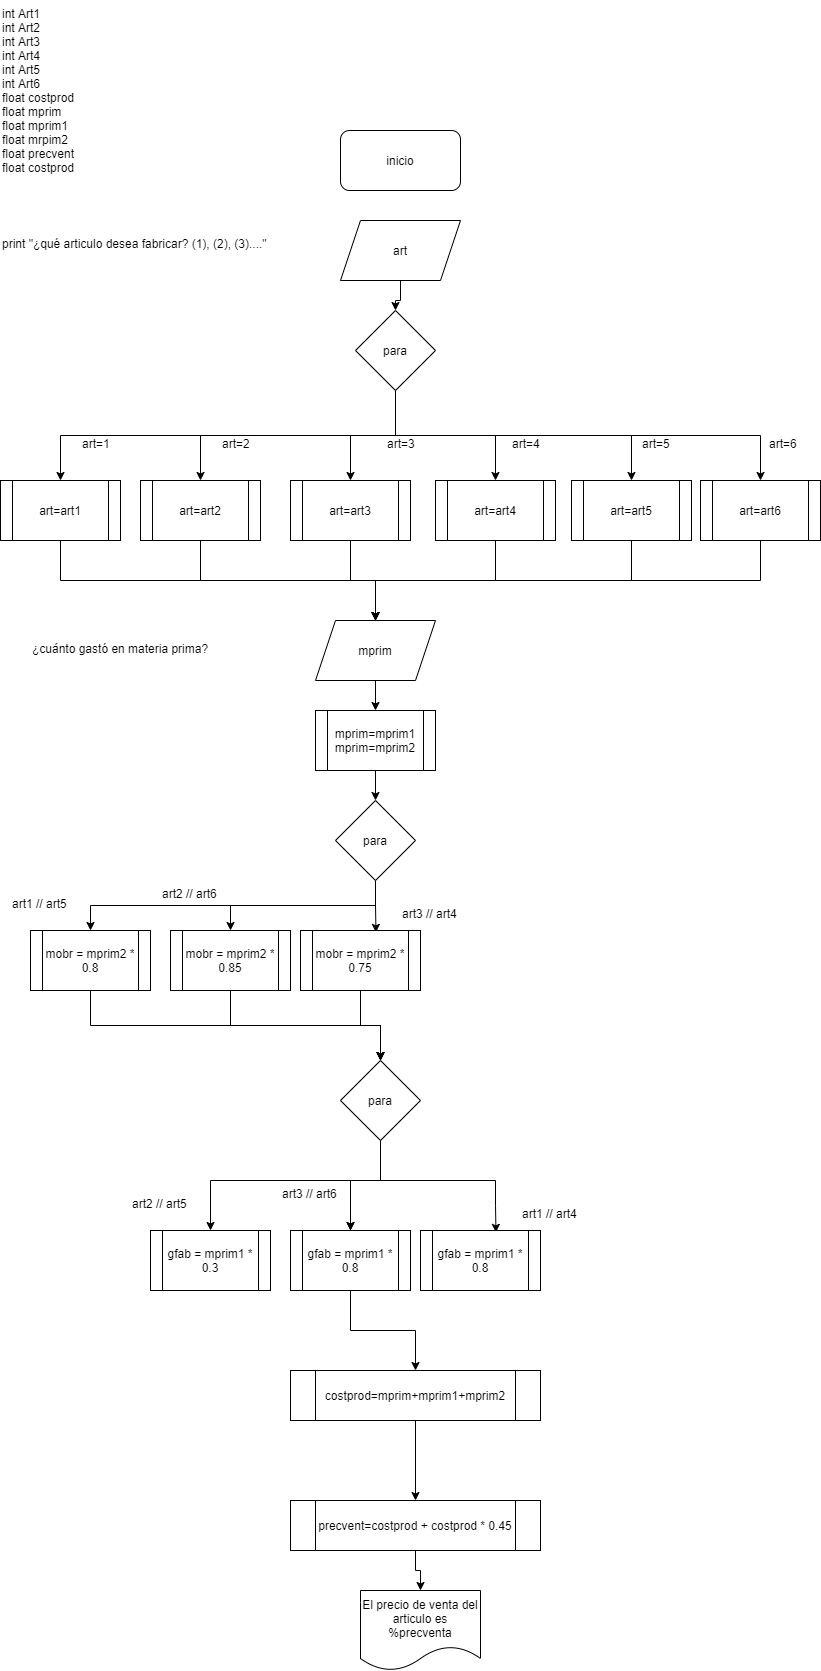

The diagram above was exported from draw.io. Its source (the exported page's mxGraphModel, read from the mxfile embedded in the PNG):
<mxGraphModel dx="912" dy="503" grid="1" gridSize="10" guides="1" tooltips="1" connect="1" arrows="1" fold="1" page="1" pageScale="1" pageWidth="827" pageHeight="1169" math="0" shadow="0">
  <root>
    <mxCell id="0" />
    <mxCell id="1" parent="0" />
    <mxCell id="OLMraAHZWGCSXZ7YJVd4-1" value="inicio&lt;br&gt;" style="rounded=1;whiteSpace=wrap;html=1;" vertex="1" parent="1">
      <mxGeometry x="350" y="230" width="120" height="60" as="geometry" />
    </mxCell>
    <mxCell id="OLMraAHZWGCSXZ7YJVd4-2" value="int Art1&#10;int Art2&#10;int Art3&#10;int Art4&#10;int Art5&#10;int Art6&#10;float costprod&#10;float mprim&#10;float mprim1&#10;float mrpim2&#10;float precvent&#10;float costprod" style="text;whiteSpace=wrap;html=1;" vertex="1" parent="1">
      <mxGeometry x="10" y="100" width="100" height="180" as="geometry" />
    </mxCell>
    <mxCell id="OLMraAHZWGCSXZ7YJVd4-25" value="" style="edgeStyle=orthogonalEdgeStyle;rounded=0;orthogonalLoop=1;jettySize=auto;html=1;" edge="1" parent="1" source="OLMraAHZWGCSXZ7YJVd4-3" target="OLMraAHZWGCSXZ7YJVd4-6">
      <mxGeometry relative="1" as="geometry" />
    </mxCell>
    <mxCell id="OLMraAHZWGCSXZ7YJVd4-3" value="art" style="shape=parallelogram;perimeter=parallelogramPerimeter;whiteSpace=wrap;html=1;fixedSize=1;" vertex="1" parent="1">
      <mxGeometry x="350" y="320" width="120" height="60" as="geometry" />
    </mxCell>
    <mxCell id="OLMraAHZWGCSXZ7YJVd4-4" value="print &quot;¿qué articulo desea fabricar? (1), (2), (3)....&quot;" style="text;whiteSpace=wrap;html=1;" vertex="1" parent="1">
      <mxGeometry x="10" y="330" width="290" height="30" as="geometry" />
    </mxCell>
    <mxCell id="OLMraAHZWGCSXZ7YJVd4-19" style="edgeStyle=orthogonalEdgeStyle;rounded=0;orthogonalLoop=1;jettySize=auto;html=1;exitX=0.5;exitY=1;exitDx=0;exitDy=0;" edge="1" parent="1" source="OLMraAHZWGCSXZ7YJVd4-6" target="OLMraAHZWGCSXZ7YJVd4-10">
      <mxGeometry relative="1" as="geometry" />
    </mxCell>
    <mxCell id="OLMraAHZWGCSXZ7YJVd4-20" style="edgeStyle=orthogonalEdgeStyle;rounded=0;orthogonalLoop=1;jettySize=auto;html=1;exitX=0.5;exitY=1;exitDx=0;exitDy=0;entryX=0.5;entryY=0;entryDx=0;entryDy=0;" edge="1" parent="1" source="OLMraAHZWGCSXZ7YJVd4-6" target="OLMraAHZWGCSXZ7YJVd4-11">
      <mxGeometry relative="1" as="geometry" />
    </mxCell>
    <mxCell id="OLMraAHZWGCSXZ7YJVd4-21" style="edgeStyle=orthogonalEdgeStyle;rounded=0;orthogonalLoop=1;jettySize=auto;html=1;exitX=0.5;exitY=1;exitDx=0;exitDy=0;" edge="1" parent="1" source="OLMraAHZWGCSXZ7YJVd4-6" target="OLMraAHZWGCSXZ7YJVd4-12">
      <mxGeometry relative="1" as="geometry" />
    </mxCell>
    <mxCell id="OLMraAHZWGCSXZ7YJVd4-22" style="edgeStyle=orthogonalEdgeStyle;rounded=0;orthogonalLoop=1;jettySize=auto;html=1;exitX=0.5;exitY=1;exitDx=0;exitDy=0;" edge="1" parent="1" source="OLMraAHZWGCSXZ7YJVd4-6" target="OLMraAHZWGCSXZ7YJVd4-9">
      <mxGeometry relative="1" as="geometry" />
    </mxCell>
    <mxCell id="OLMraAHZWGCSXZ7YJVd4-23" style="edgeStyle=orthogonalEdgeStyle;rounded=0;orthogonalLoop=1;jettySize=auto;html=1;exitX=0.5;exitY=1;exitDx=0;exitDy=0;entryX=0.5;entryY=0;entryDx=0;entryDy=0;" edge="1" parent="1" source="OLMraAHZWGCSXZ7YJVd4-6" target="OLMraAHZWGCSXZ7YJVd4-8">
      <mxGeometry relative="1" as="geometry" />
    </mxCell>
    <mxCell id="OLMraAHZWGCSXZ7YJVd4-24" style="edgeStyle=orthogonalEdgeStyle;rounded=0;orthogonalLoop=1;jettySize=auto;html=1;exitX=0.5;exitY=1;exitDx=0;exitDy=0;entryX=0.5;entryY=0;entryDx=0;entryDy=0;" edge="1" parent="1" source="OLMraAHZWGCSXZ7YJVd4-6" target="OLMraAHZWGCSXZ7YJVd4-7">
      <mxGeometry relative="1" as="geometry" />
    </mxCell>
    <mxCell id="OLMraAHZWGCSXZ7YJVd4-6" value="para" style="rhombus;whiteSpace=wrap;html=1;" vertex="1" parent="1">
      <mxGeometry x="365" y="410" width="80" height="80" as="geometry" />
    </mxCell>
    <mxCell id="OLMraAHZWGCSXZ7YJVd4-45" style="edgeStyle=orthogonalEdgeStyle;rounded=0;orthogonalLoop=1;jettySize=auto;html=1;exitX=0.5;exitY=1;exitDx=0;exitDy=0;entryX=0.5;entryY=0;entryDx=0;entryDy=0;" edge="1" parent="1" source="OLMraAHZWGCSXZ7YJVd4-7" target="OLMraAHZWGCSXZ7YJVd4-26">
      <mxGeometry relative="1" as="geometry" />
    </mxCell>
    <mxCell id="OLMraAHZWGCSXZ7YJVd4-7" value="art=art6" style="shape=process;whiteSpace=wrap;html=1;backgroundOutline=1;" vertex="1" parent="1">
      <mxGeometry x="710" y="580" width="120" height="60" as="geometry" />
    </mxCell>
    <mxCell id="OLMraAHZWGCSXZ7YJVd4-46" style="edgeStyle=orthogonalEdgeStyle;rounded=0;orthogonalLoop=1;jettySize=auto;html=1;exitX=0.5;exitY=1;exitDx=0;exitDy=0;" edge="1" parent="1" source="OLMraAHZWGCSXZ7YJVd4-8" target="OLMraAHZWGCSXZ7YJVd4-26">
      <mxGeometry relative="1" as="geometry" />
    </mxCell>
    <mxCell id="OLMraAHZWGCSXZ7YJVd4-8" value="art=art5" style="shape=process;whiteSpace=wrap;html=1;backgroundOutline=1;" vertex="1" parent="1">
      <mxGeometry x="581" y="580" width="120" height="60" as="geometry" />
    </mxCell>
    <mxCell id="OLMraAHZWGCSXZ7YJVd4-44" style="edgeStyle=orthogonalEdgeStyle;rounded=0;orthogonalLoop=1;jettySize=auto;html=1;exitX=0.5;exitY=1;exitDx=0;exitDy=0;entryX=0.5;entryY=0;entryDx=0;entryDy=0;" edge="1" parent="1" source="OLMraAHZWGCSXZ7YJVd4-9" target="OLMraAHZWGCSXZ7YJVd4-26">
      <mxGeometry relative="1" as="geometry" />
    </mxCell>
    <mxCell id="OLMraAHZWGCSXZ7YJVd4-9" value="art=art4" style="shape=process;whiteSpace=wrap;html=1;backgroundOutline=1;" vertex="1" parent="1">
      <mxGeometry x="445" y="580" width="120" height="60" as="geometry" />
    </mxCell>
    <mxCell id="OLMraAHZWGCSXZ7YJVd4-43" value="" style="edgeStyle=orthogonalEdgeStyle;rounded=0;orthogonalLoop=1;jettySize=auto;html=1;" edge="1" parent="1" source="OLMraAHZWGCSXZ7YJVd4-10" target="OLMraAHZWGCSXZ7YJVd4-26">
      <mxGeometry relative="1" as="geometry" />
    </mxCell>
    <mxCell id="OLMraAHZWGCSXZ7YJVd4-10" value="art=art3" style="shape=process;whiteSpace=wrap;html=1;backgroundOutline=1;" vertex="1" parent="1">
      <mxGeometry x="300" y="580" width="120" height="60" as="geometry" />
    </mxCell>
    <mxCell id="OLMraAHZWGCSXZ7YJVd4-42" style="edgeStyle=orthogonalEdgeStyle;rounded=0;orthogonalLoop=1;jettySize=auto;html=1;exitX=0.5;exitY=1;exitDx=0;exitDy=0;entryX=0.5;entryY=0;entryDx=0;entryDy=0;" edge="1" parent="1" source="OLMraAHZWGCSXZ7YJVd4-11" target="OLMraAHZWGCSXZ7YJVd4-26">
      <mxGeometry relative="1" as="geometry" />
    </mxCell>
    <mxCell id="OLMraAHZWGCSXZ7YJVd4-11" value="art=art2" style="shape=process;whiteSpace=wrap;html=1;backgroundOutline=1;" vertex="1" parent="1">
      <mxGeometry x="150" y="580" width="120" height="60" as="geometry" />
    </mxCell>
    <mxCell id="OLMraAHZWGCSXZ7YJVd4-41" style="edgeStyle=orthogonalEdgeStyle;rounded=0;orthogonalLoop=1;jettySize=auto;html=1;exitX=0.5;exitY=1;exitDx=0;exitDy=0;entryX=0.5;entryY=0;entryDx=0;entryDy=0;" edge="1" parent="1" source="OLMraAHZWGCSXZ7YJVd4-12" target="OLMraAHZWGCSXZ7YJVd4-26">
      <mxGeometry relative="1" as="geometry" />
    </mxCell>
    <mxCell id="OLMraAHZWGCSXZ7YJVd4-12" value="art=art1" style="shape=process;whiteSpace=wrap;html=1;backgroundOutline=1;" vertex="1" parent="1">
      <mxGeometry x="10" y="580" width="120" height="60" as="geometry" />
    </mxCell>
    <mxCell id="OLMraAHZWGCSXZ7YJVd4-13" value="art=1" style="text;whiteSpace=wrap;html=1;" vertex="1" parent="1">
      <mxGeometry x="90" y="530" width="50" height="30" as="geometry" />
    </mxCell>
    <mxCell id="OLMraAHZWGCSXZ7YJVd4-14" value="art=2" style="text;whiteSpace=wrap;html=1;" vertex="1" parent="1">
      <mxGeometry x="230" y="530" width="50" height="30" as="geometry" />
    </mxCell>
    <mxCell id="OLMraAHZWGCSXZ7YJVd4-15" value="art=3" style="text;whiteSpace=wrap;html=1;" vertex="1" parent="1">
      <mxGeometry x="395" y="530" width="50" height="30" as="geometry" />
    </mxCell>
    <mxCell id="OLMraAHZWGCSXZ7YJVd4-16" value="art=4" style="text;whiteSpace=wrap;html=1;" vertex="1" parent="1">
      <mxGeometry x="520" y="530" width="50" height="30" as="geometry" />
    </mxCell>
    <mxCell id="OLMraAHZWGCSXZ7YJVd4-17" value="art=5" style="text;whiteSpace=wrap;html=1;" vertex="1" parent="1">
      <mxGeometry x="650" y="530" width="50" height="30" as="geometry" />
    </mxCell>
    <mxCell id="OLMraAHZWGCSXZ7YJVd4-18" value="art=6" style="text;whiteSpace=wrap;html=1;" vertex="1" parent="1">
      <mxGeometry x="777" y="530" width="50" height="30" as="geometry" />
    </mxCell>
    <mxCell id="OLMraAHZWGCSXZ7YJVd4-47" value="" style="edgeStyle=orthogonalEdgeStyle;rounded=0;orthogonalLoop=1;jettySize=auto;html=1;" edge="1" parent="1" source="OLMraAHZWGCSXZ7YJVd4-26" target="OLMraAHZWGCSXZ7YJVd4-28">
      <mxGeometry relative="1" as="geometry" />
    </mxCell>
    <mxCell id="OLMraAHZWGCSXZ7YJVd4-26" value="mprim" style="shape=parallelogram;perimeter=parallelogramPerimeter;whiteSpace=wrap;html=1;fixedSize=1;" vertex="1" parent="1">
      <mxGeometry x="325" y="720" width="120" height="60" as="geometry" />
    </mxCell>
    <mxCell id="OLMraAHZWGCSXZ7YJVd4-27" value="¿cuánto gastó en materia prima?" style="text;whiteSpace=wrap;html=1;" vertex="1" parent="1">
      <mxGeometry x="40" y="735" width="200" height="30" as="geometry" />
    </mxCell>
    <mxCell id="OLMraAHZWGCSXZ7YJVd4-48" value="" style="edgeStyle=orthogonalEdgeStyle;rounded=0;orthogonalLoop=1;jettySize=auto;html=1;" edge="1" parent="1" source="OLMraAHZWGCSXZ7YJVd4-28" target="OLMraAHZWGCSXZ7YJVd4-29">
      <mxGeometry relative="1" as="geometry" />
    </mxCell>
    <mxCell id="OLMraAHZWGCSXZ7YJVd4-28" value="mprim=mprim1&#10;mprim=mprim2" style="shape=process;whiteSpace=wrap;html=1;backgroundOutline=1;" vertex="1" parent="1">
      <mxGeometry x="325" y="810" width="120" height="60" as="geometry" />
    </mxCell>
    <mxCell id="OLMraAHZWGCSXZ7YJVd4-37" style="edgeStyle=orthogonalEdgeStyle;rounded=0;orthogonalLoop=1;jettySize=auto;html=1;exitX=0.5;exitY=1;exitDx=0;exitDy=0;entryX=0.629;entryY=0.031;entryDx=0;entryDy=0;entryPerimeter=0;" edge="1" parent="1" source="OLMraAHZWGCSXZ7YJVd4-29" target="OLMraAHZWGCSXZ7YJVd4-32">
      <mxGeometry relative="1" as="geometry" />
    </mxCell>
    <mxCell id="OLMraAHZWGCSXZ7YJVd4-38" style="edgeStyle=orthogonalEdgeStyle;rounded=0;orthogonalLoop=1;jettySize=auto;html=1;exitX=0.5;exitY=1;exitDx=0;exitDy=0;" edge="1" parent="1" source="OLMraAHZWGCSXZ7YJVd4-29" target="OLMraAHZWGCSXZ7YJVd4-31">
      <mxGeometry relative="1" as="geometry" />
    </mxCell>
    <mxCell id="OLMraAHZWGCSXZ7YJVd4-39" style="edgeStyle=orthogonalEdgeStyle;rounded=0;orthogonalLoop=1;jettySize=auto;html=1;exitX=0.5;exitY=1;exitDx=0;exitDy=0;entryX=0.5;entryY=0;entryDx=0;entryDy=0;" edge="1" parent="1" source="OLMraAHZWGCSXZ7YJVd4-29" target="OLMraAHZWGCSXZ7YJVd4-30">
      <mxGeometry relative="1" as="geometry" />
    </mxCell>
    <mxCell id="OLMraAHZWGCSXZ7YJVd4-29" value="para" style="rhombus;whiteSpace=wrap;html=1;" vertex="1" parent="1">
      <mxGeometry x="345" y="900" width="80" height="80" as="geometry" />
    </mxCell>
    <mxCell id="OLMraAHZWGCSXZ7YJVd4-73" style="edgeStyle=orthogonalEdgeStyle;rounded=0;orthogonalLoop=1;jettySize=auto;html=1;exitX=0.5;exitY=1;exitDx=0;exitDy=0;" edge="1" parent="1" source="OLMraAHZWGCSXZ7YJVd4-30">
      <mxGeometry relative="1" as="geometry">
        <mxPoint x="390" y="1160" as="targetPoint" />
      </mxGeometry>
    </mxCell>
    <mxCell id="OLMraAHZWGCSXZ7YJVd4-30" value="mobr = mprim2 * 0.8" style="shape=process;whiteSpace=wrap;html=1;backgroundOutline=1;" vertex="1" parent="1">
      <mxGeometry x="40" y="1030" width="120" height="60" as="geometry" />
    </mxCell>
    <mxCell id="OLMraAHZWGCSXZ7YJVd4-72" style="edgeStyle=orthogonalEdgeStyle;rounded=0;orthogonalLoop=1;jettySize=auto;html=1;exitX=0.5;exitY=1;exitDx=0;exitDy=0;" edge="1" parent="1" source="OLMraAHZWGCSXZ7YJVd4-31" target="OLMraAHZWGCSXZ7YJVd4-67">
      <mxGeometry relative="1" as="geometry" />
    </mxCell>
    <mxCell id="OLMraAHZWGCSXZ7YJVd4-31" value="mobr = mprim2 * 0.85" style="shape=process;whiteSpace=wrap;html=1;backgroundOutline=1;" vertex="1" parent="1">
      <mxGeometry x="180" y="1030" width="120" height="60" as="geometry" />
    </mxCell>
    <mxCell id="OLMraAHZWGCSXZ7YJVd4-68" value="" style="edgeStyle=orthogonalEdgeStyle;rounded=0;orthogonalLoop=1;jettySize=auto;html=1;" edge="1" parent="1" target="OLMraAHZWGCSXZ7YJVd4-67">
      <mxGeometry relative="1" as="geometry">
        <mxPoint x="390" y="1150" as="sourcePoint" />
      </mxGeometry>
    </mxCell>
    <mxCell id="OLMraAHZWGCSXZ7YJVd4-71" style="edgeStyle=orthogonalEdgeStyle;rounded=0;orthogonalLoop=1;jettySize=auto;html=1;exitX=0.5;exitY=1;exitDx=0;exitDy=0;" edge="1" parent="1" source="OLMraAHZWGCSXZ7YJVd4-32" target="OLMraAHZWGCSXZ7YJVd4-67">
      <mxGeometry relative="1" as="geometry" />
    </mxCell>
    <mxCell id="OLMraAHZWGCSXZ7YJVd4-32" value="mobr = mprim2 * 0.75" style="shape=process;whiteSpace=wrap;html=1;backgroundOutline=1;" vertex="1" parent="1">
      <mxGeometry x="310" y="1030" width="120" height="60" as="geometry" />
    </mxCell>
    <mxCell id="OLMraAHZWGCSXZ7YJVd4-34" value="art1 // art5" style="text;whiteSpace=wrap;html=1;" vertex="1" parent="1">
      <mxGeometry x="20" y="990" width="80" height="30" as="geometry" />
    </mxCell>
    <mxCell id="OLMraAHZWGCSXZ7YJVd4-35" value="art2 // art6" style="text;whiteSpace=wrap;html=1;" vertex="1" parent="1">
      <mxGeometry x="170" y="980" width="80" height="30" as="geometry" />
    </mxCell>
    <mxCell id="OLMraAHZWGCSXZ7YJVd4-36" value="art3 // art4" style="text;whiteSpace=wrap;html=1;" vertex="1" parent="1">
      <mxGeometry x="410" y="1000" width="80" height="30" as="geometry" />
    </mxCell>
    <mxCell id="OLMraAHZWGCSXZ7YJVd4-58" style="edgeStyle=orthogonalEdgeStyle;rounded=0;orthogonalLoop=1;jettySize=auto;html=1;exitX=0.5;exitY=1;exitDx=0;exitDy=0;entryX=0.629;entryY=0.031;entryDx=0;entryDy=0;entryPerimeter=0;" edge="1" parent="1" target="OLMraAHZWGCSXZ7YJVd4-63">
      <mxGeometry relative="1" as="geometry">
        <mxPoint x="505" y="1280" as="sourcePoint" />
      </mxGeometry>
    </mxCell>
    <mxCell id="OLMraAHZWGCSXZ7YJVd4-59" style="edgeStyle=orthogonalEdgeStyle;rounded=0;orthogonalLoop=1;jettySize=auto;html=1;exitX=0.5;exitY=1;exitDx=0;exitDy=0;" edge="1" parent="1" target="OLMraAHZWGCSXZ7YJVd4-62">
      <mxGeometry relative="1" as="geometry">
        <mxPoint x="505" y="1280" as="sourcePoint" />
      </mxGeometry>
    </mxCell>
    <mxCell id="OLMraAHZWGCSXZ7YJVd4-60" style="edgeStyle=orthogonalEdgeStyle;rounded=0;orthogonalLoop=1;jettySize=auto;html=1;exitX=0.5;exitY=1;exitDx=0;exitDy=0;entryX=0.5;entryY=0;entryDx=0;entryDy=0;" edge="1" parent="1" target="OLMraAHZWGCSXZ7YJVd4-61">
      <mxGeometry relative="1" as="geometry">
        <mxPoint x="505" y="1280" as="sourcePoint" />
      </mxGeometry>
    </mxCell>
    <mxCell id="OLMraAHZWGCSXZ7YJVd4-61" value="gfab = mprim1 * 0.3" style="shape=process;whiteSpace=wrap;html=1;backgroundOutline=1;" vertex="1" parent="1">
      <mxGeometry x="160" y="1330" width="120" height="60" as="geometry" />
    </mxCell>
    <mxCell id="OLMraAHZWGCSXZ7YJVd4-78" value="" style="edgeStyle=orthogonalEdgeStyle;rounded=0;orthogonalLoop=1;jettySize=auto;html=1;" edge="1" parent="1" source="OLMraAHZWGCSXZ7YJVd4-62" target="OLMraAHZWGCSXZ7YJVd4-77">
      <mxGeometry relative="1" as="geometry" />
    </mxCell>
    <mxCell id="OLMraAHZWGCSXZ7YJVd4-62" value="gfab = mprim1 * 0.8" style="shape=process;whiteSpace=wrap;html=1;backgroundOutline=1;" vertex="1" parent="1">
      <mxGeometry x="300" y="1330" width="120" height="60" as="geometry" />
    </mxCell>
    <mxCell id="OLMraAHZWGCSXZ7YJVd4-63" value="gfab = mprim1 * 0.8" style="shape=process;whiteSpace=wrap;html=1;backgroundOutline=1;" vertex="1" parent="1">
      <mxGeometry x="430" y="1330" width="120" height="60" as="geometry" />
    </mxCell>
    <mxCell id="OLMraAHZWGCSXZ7YJVd4-64" value="art2 // art5" style="text;whiteSpace=wrap;html=1;" vertex="1" parent="1">
      <mxGeometry x="140" y="1290" width="80" height="30" as="geometry" />
    </mxCell>
    <mxCell id="OLMraAHZWGCSXZ7YJVd4-65" value="art3 // art6" style="text;whiteSpace=wrap;html=1;" vertex="1" parent="1">
      <mxGeometry x="290" y="1280" width="80" height="30" as="geometry" />
    </mxCell>
    <mxCell id="OLMraAHZWGCSXZ7YJVd4-66" value="art1 // art4" style="text;whiteSpace=wrap;html=1;" vertex="1" parent="1">
      <mxGeometry x="530" y="1300" width="80" height="30" as="geometry" />
    </mxCell>
    <mxCell id="OLMraAHZWGCSXZ7YJVd4-76" style="edgeStyle=orthogonalEdgeStyle;rounded=0;orthogonalLoop=1;jettySize=auto;html=1;exitX=0.5;exitY=1;exitDx=0;exitDy=0;" edge="1" parent="1" source="OLMraAHZWGCSXZ7YJVd4-67" target="OLMraAHZWGCSXZ7YJVd4-62">
      <mxGeometry relative="1" as="geometry">
        <Array as="points">
          <mxPoint x="390" y="1280" />
          <mxPoint x="360" y="1280" />
        </Array>
      </mxGeometry>
    </mxCell>
    <mxCell id="OLMraAHZWGCSXZ7YJVd4-67" value="para" style="rhombus;whiteSpace=wrap;html=1;" vertex="1" parent="1">
      <mxGeometry x="350" y="1160" width="80" height="80" as="geometry" />
    </mxCell>
    <mxCell id="OLMraAHZWGCSXZ7YJVd4-82" value="" style="edgeStyle=orthogonalEdgeStyle;rounded=0;orthogonalLoop=1;jettySize=auto;html=1;" edge="1" parent="1" source="OLMraAHZWGCSXZ7YJVd4-77" target="OLMraAHZWGCSXZ7YJVd4-81">
      <mxGeometry relative="1" as="geometry" />
    </mxCell>
    <mxCell id="OLMraAHZWGCSXZ7YJVd4-77" value="costprod=mprim+mprim1+mprim2&lt;br&gt;" style="shape=process;whiteSpace=wrap;html=1;backgroundOutline=1;" vertex="1" parent="1">
      <mxGeometry x="300" y="1470" width="250" height="50" as="geometry" />
    </mxCell>
    <mxCell id="OLMraAHZWGCSXZ7YJVd4-84" value="" style="edgeStyle=orthogonalEdgeStyle;rounded=0;orthogonalLoop=1;jettySize=auto;html=1;" edge="1" parent="1" source="OLMraAHZWGCSXZ7YJVd4-81" target="OLMraAHZWGCSXZ7YJVd4-83">
      <mxGeometry relative="1" as="geometry" />
    </mxCell>
    <mxCell id="OLMraAHZWGCSXZ7YJVd4-81" value="precvent=costprod + costprod * 0.45" style="shape=process;whiteSpace=wrap;html=1;backgroundOutline=1;" vertex="1" parent="1">
      <mxGeometry x="300" y="1600" width="250" height="50" as="geometry" />
    </mxCell>
    <mxCell id="OLMraAHZWGCSXZ7YJVd4-83" value="El precio de venta del articulo es %precventa" style="shape=document;whiteSpace=wrap;html=1;boundedLbl=1;" vertex="1" parent="1">
      <mxGeometry x="370" y="1690" width="120" height="80" as="geometry" />
    </mxCell>
  </root>
</mxGraphModel>